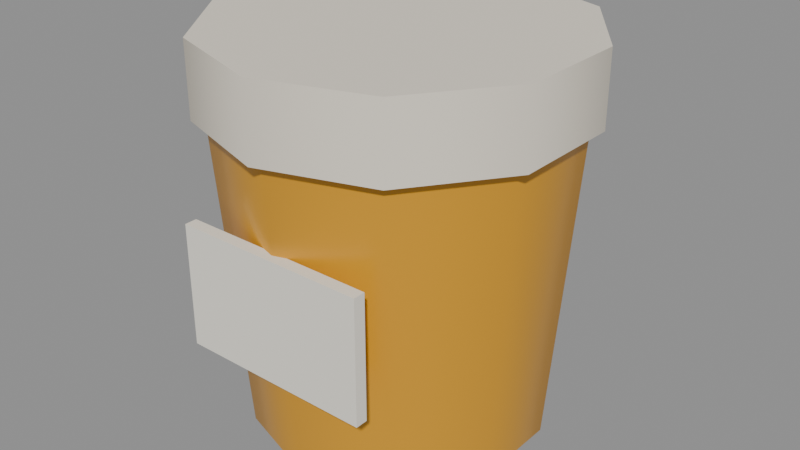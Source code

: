 # Source: good-honey.blend  (saved by Blender 5.3.31; exported with 4.5.12 LTS)
import bpy
from mathutils import Matrix  # noqa: F401  (used for matrix-valued properties, if any)

bpy.ops.wm.read_factory_settings(use_empty=True)
scene = bpy.context.scene
scene.name = 'Scene'

# ---- materials (node trees are filled in below, after node groups)
mat_d89a20_rough_0_3 = bpy.data.materials.new('#d89a20 rough 0.3')
mat_d89a20_rough_0_3.use_backface_culling = True
mat_d89a20_rough_0_3.diffuse_color = (0.6867, 0.3231, 0.01444, 1.0)
mat_e8e0d0 = bpy.data.materials.new('#e8e0d0')
mat_e8e0d0.use_backface_culling = True
mat_e8e0d0.diffuse_color = (0.807, 0.7454, 0.6308, 1.0)
mat_f0ece0 = bpy.data.materials.new('#f0ece0')
mat_f0ece0.use_backface_culling = True
mat_f0ece0.diffuse_color = (0.8714, 0.8388, 0.7454, 1.0)

# ---- material node trees
mat_d89a20_rough_0_3.use_nodes = True; mat_d89a20_rough_0_3.node_tree.nodes.clear()
_N = mat_d89a20_rough_0_3.node_tree.nodes; _L = mat_d89a20_rough_0_3.node_tree.links
n0 = _N.new('ShaderNodeBsdfPrincipled'); n0.name = 'Principled BSDF'; n0.location = (-200, 100)
n0.inputs[0].default_value = (0.6867, 0.3231, 0.01444, 1.0)
n0.inputs[2].default_value = 0.3
n0.inputs[10].default_value = 0.005
n1 = _N.new('ShaderNodeOutputMaterial'); n1.name = 'Material Output'; n1.location = (200, 100)
_L.new(n0.outputs[0], n1.inputs[0])
n1.is_active_output = True
mat_e8e0d0.use_nodes = True; mat_e8e0d0.node_tree.nodes.clear()
_N = mat_e8e0d0.node_tree.nodes; _L = mat_e8e0d0.node_tree.links
n0 = _N.new('ShaderNodeBsdfPrincipled'); n0.name = 'Principled BSDF'; n0.location = (-200, 100)
n0.inputs[0].default_value = (0.807, 0.7454, 0.6308, 1.0)
n0.inputs[2].default_value = 0.9
n0.inputs[10].default_value = 0.005
n1 = _N.new('ShaderNodeOutputMaterial'); n1.name = 'Material Output'; n1.location = (200, 100)
_L.new(n0.outputs[0], n1.inputs[0])
n1.is_active_output = True
mat_f0ece0.use_nodes = True; mat_f0ece0.node_tree.nodes.clear()
_N = mat_f0ece0.node_tree.nodes; _L = mat_f0ece0.node_tree.links
n0 = _N.new('ShaderNodeBsdfPrincipled'); n0.name = 'Principled BSDF'; n0.location = (-200, 100)
n0.inputs[0].default_value = (0.8714, 0.8388, 0.7454, 1.0)
n0.inputs[2].default_value = 0.9
n0.inputs[10].default_value = 0.005
n1 = _N.new('ShaderNodeOutputMaterial'); n1.name = 'Material Output'; n1.location = (200, 100)
_L.new(n0.outputs[0], n1.inputs[0])
n1.is_active_output = True

# ---- meshes
me_d89a20_rough_0_3 = bpy.data.meshes.new('#d89a20 rough 0.3')
me_d89a20_rough_0_3.from_pydata([(0.0, 0.06, 0.0), (0.0, 0.07, 0.13), (0.03527, 0.04854, 0.0), (0.04114, 0.05663, 0.13), (0.05706, 0.01854, 0.0), (0.06657, 0.02163, 0.13), (0.05706, -0.01854, 0.0), (0.06657, -0.02163, 0.13), (0.03527, -0.04854, 0.0), (0.04114, -0.05663, 0.13), (0.0, -0.06, 0.0), (0.0, -0.07, 0.13), (-0.03527, -0.04854, 0.0), (-0.04114, -0.05663, 0.13), (-0.05706, -0.01854, 0.0), (-0.06657, -0.02163, 0.13), (-0.05706, 0.01854, 0.0), (-0.06657, 0.02163, 0.13), (-0.03527, 0.04854, 0.0), (-0.04114, 0.05663, 0.13)], [], [(0, 1, 3, 2), (2, 3, 5, 4), (4, 5, 7, 6), (6, 7, 9, 8), (8, 9, 11, 10), (10, 11, 13, 12), (12, 13, 15, 14), (14, 15, 17, 16), (3, 1, 19, 17, 15, 13, 11, 9, 7, 5), (16, 17, 19, 18), (18, 19, 1, 0), (0, 2, 4, 6, 8, 10, 12, 14, 16, 18)])
me_d89a20_rough_0_3.polygons.foreach_set('use_smooth', [1, 1, 1, 1, 1, 1, 1, 1, 0, 1, 1, 0])
_k = set([(0, 2), (0, 18), (1, 3), (1, 19), (2, 4), (3, 5), (4, 6), (5, 7), (6, 8), (7, 9), (8, 10), (9, 11), (10, 12), (11, 13), (12, 14), (13, 15), (14, 16), (15, 17), (16, 18), (17, 19)])
me_d89a20_rough_0_3.attributes.new('sharp_edge', 'BOOLEAN', 'EDGE').data.foreach_set('value', [ (min(e.vertices), max(e.vertices)) in _k for e in me_d89a20_rough_0_3.edges])
me_d89a20_rough_0_3.materials.append(mat_d89a20_rough_0_3)
me_d89a20_rough_0_3.update()
me_e8e0d0 = bpy.data.meshes.new('#e8e0d0')
me_e8e0d0.from_pydata([(0.0, 0.075, 0.13), (0.0, 0.075, 0.16), (0.04408, 0.06068, 0.13), (0.04408, 0.06068, 0.16), (0.07133, 0.02318, 0.13), (0.07133, 0.02318, 0.16), (0.07133, -0.02318, 0.13), (0.07133, -0.02318, 0.16), (0.04408, -0.06068, 0.13), (0.04408, -0.06068, 0.16), (0.0, -0.075, 0.13), (0.0, -0.075, 0.16), (-0.04408, -0.06068, 0.13), (-0.04408, -0.06068, 0.16), (-0.07133, -0.02318, 0.13), (-0.07133, -0.02318, 0.16), (-0.07133, 0.02318, 0.13), (-0.07133, 0.02318, 0.16), (-0.04408, 0.06068, 0.13), (-0.04408, 0.06068, 0.16)], [], [(0, 1, 3, 2), (2, 3, 5, 4), (4, 5, 7, 6), (6, 7, 9, 8), (8, 9, 11, 10), (10, 11, 13, 12), (12, 13, 15, 14), (14, 15, 17, 16), (3, 1, 19, 17, 15, 13, 11, 9, 7, 5), (16, 17, 19, 18), (18, 19, 1, 0), (0, 2, 4, 6, 8, 10, 12, 14, 16, 18)])
me_e8e0d0.polygons.foreach_set('use_smooth', [1, 1, 1, 1, 1, 1, 1, 1, 0, 1, 1, 0])
_k = set([(0, 2), (0, 18), (1, 3), (1, 19), (2, 4), (3, 5), (4, 6), (5, 7), (6, 8), (7, 9), (8, 10), (9, 11), (10, 12), (11, 13), (12, 14), (13, 15), (14, 16), (15, 17), (16, 18), (17, 19)])
me_e8e0d0.attributes.new('sharp_edge', 'BOOLEAN', 'EDGE').data.foreach_set('value', [ (min(e.vertices), max(e.vertices)) in _k for e in me_e8e0d0.edges])
me_e8e0d0.materials.append(mat_e8e0d0)
me_e8e0d0.update()
me_f0ece0_noshadow = bpy.data.meshes.new('#f0ece0_noshadow')
me_f0ece0_noshadow.from_pydata([(-0.04, -0.0655, 0.045), (-0.04, -0.0705, 0.045), (-0.04, -0.0655, 0.095), (-0.04, -0.0705, 0.095), (0.04, -0.0655, 0.045), (0.04, -0.0705, 0.045), (0.04, -0.0655, 0.095), (0.04, -0.0705, 0.095)], [], [(0, 1, 3, 2), (2, 3, 7, 6), (6, 7, 5, 4), (4, 5, 1, 0), (2, 6, 4, 0), (7, 3, 1, 5)])
me_f0ece0_noshadow.materials.append(mat_f0ece0)
me_f0ece0_noshadow.update()

# ---- objects
ob_d89a20_rough_0_3 = bpy.data.objects.new('#d89a20 rough 0.3', me_d89a20_rough_0_3)
ob_e8e0d0 = bpy.data.objects.new('#e8e0d0', me_e8e0d0)
ob_f0ece0_noshadow = bpy.data.objects.new('#f0ece0_noshadow', me_f0ece0_noshadow)

# ---- transforms, parenting, visibility, modifiers, constraints
ob_d89a20_rough_0_3.location = (0.0, 0.0, 0.0)
ob_e8e0d0.location = (0.0, 0.0, 0.0)
ob_f0ece0_noshadow.location = (0.0, 0.0, 0.0)

# ---- collection membership
scene.collection.objects.link(ob_d89a20_rough_0_3)
scene.collection.objects.link(ob_e8e0d0)
scene.collection.objects.link(ob_f0ece0_noshadow)

# ---- scene / render settings (as saved in the file)
scene.frame_start = 1; scene.frame_end = 250; scene.frame_set(1)
scene.render.engine = 'BLENDER_EEVEE_NEXT'
scene.render.bake_bias = 0.0
scene.render.bake_samples = 0
scene.render.compositor_device = 'GPU'
scene.eevee.use_volume_custom_range = False
scene.eevee.fast_gi_thickness_near = 0.1
scene.eevee.fast_gi_thickness_far = 0.0
scene.eevee.ray_tracing_options.screen_trace_thickness = 0.1
bpy.context.view_layer.update()

# ---- added for rendering (the .blend has no active camera and no usable light): camera, sun + grey world if the file has none
cam_auto = bpy.data.cameras.new('AutoCamera')
cam_auto.lens = 50.0
cam_auto.sensor_width = 36.0
cam_auto.clip_end = 1000.0
ob_auto_camera = bpy.data.objects.new('AutoCamera', cam_auto)
scene.collection.objects.link(ob_auto_camera)
ob_auto_camera.location = (0.242069, -0.290482, 0.273655)
ob_auto_camera.rotation_euler = (1.09748, -7.21219e-08, 0.694738)
scene.camera = ob_auto_camera
light_auto_sun = bpy.data.lights.new('AutoSun', 'SUN')
light_auto_sun.energy = 3.0
light_auto_sun.angle = 0.0523599
ob_auto_sun = bpy.data.objects.new('AutoSun', light_auto_sun)
scene.collection.objects.link(ob_auto_sun)
ob_auto_sun.rotation_euler = (0.872665, 0.174533, 0.523599)
if scene.world is None:
    world_auto = bpy.data.worlds.new('AutoWorld')
    world_auto.color = (0.3, 0.3, 0.3)
    scene.world = world_auto
bpy.context.view_layer.update()
